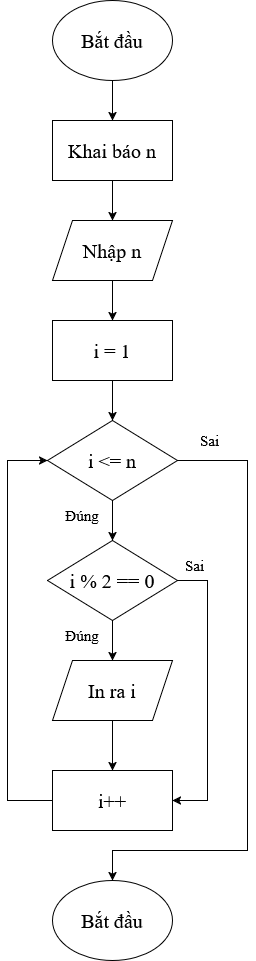

The diagram above was exported from draw.io. Its source (the exported page's mxGraphModel, read from the mxfile embedded in the PNG):
<mxGraphModel dx="980" dy="544" grid="1" gridSize="10" guides="1" tooltips="1" connect="1" arrows="1" fold="1" page="1" pageScale="1" pageWidth="850" pageHeight="1100" math="0" shadow="0">
  <root>
    <mxCell id="0" />
    <mxCell id="1" parent="0" />
    <mxCell id="xSsbZCog12-Amw8PVugU-3" edge="1" parent="1" source="xSsbZCog12-Amw8PVugU-1" style="edgeStyle=orthogonalEdgeStyle;rounded=0;orthogonalLoop=1;jettySize=auto;html=1;" target="xSsbZCog12-Amw8PVugU-2" value="">
      <mxGeometry relative="1" as="geometry" />
    </mxCell>
    <mxCell id="xSsbZCog12-Amw8PVugU-1" parent="1" style="ellipse;whiteSpace=wrap;html=1;fontFamily=Times New Roman;fontSize=20;" value="Bắt đầu" vertex="1">
      <mxGeometry height="80" width="120" x="365" y="110" as="geometry" />
    </mxCell>
    <mxCell id="xSsbZCog12-Amw8PVugU-5" edge="1" parent="1" source="xSsbZCog12-Amw8PVugU-2" style="edgeStyle=orthogonalEdgeStyle;rounded=0;orthogonalLoop=1;jettySize=auto;html=1;" target="xSsbZCog12-Amw8PVugU-4" value="">
      <mxGeometry relative="1" as="geometry" />
    </mxCell>
    <mxCell id="xSsbZCog12-Amw8PVugU-2" parent="1" style="rounded=0;whiteSpace=wrap;html=1;fontFamily=Times New Roman;fontSize=20;" value="Khai báo n" vertex="1">
      <mxGeometry height="60" width="120" x="365" y="230" as="geometry" />
    </mxCell>
    <mxCell id="xSsbZCog12-Amw8PVugU-7" edge="1" parent="1" source="xSsbZCog12-Amw8PVugU-4" style="edgeStyle=orthogonalEdgeStyle;rounded=0;orthogonalLoop=1;jettySize=auto;html=1;" target="xSsbZCog12-Amw8PVugU-6" value="">
      <mxGeometry relative="1" as="geometry" />
    </mxCell>
    <mxCell id="xSsbZCog12-Amw8PVugU-4" parent="1" style="shape=parallelogram;perimeter=parallelogramPerimeter;whiteSpace=wrap;html=1;fixedSize=1;fontFamily=Times New Roman;fontSize=20;" value="Nhập n" vertex="1">
      <mxGeometry height="60" width="120" x="365" y="330" as="geometry" />
    </mxCell>
    <mxCell id="xSsbZCog12-Amw8PVugU-9" edge="1" parent="1" source="xSsbZCog12-Amw8PVugU-6" style="edgeStyle=orthogonalEdgeStyle;rounded=0;orthogonalLoop=1;jettySize=auto;html=1;" target="xSsbZCog12-Amw8PVugU-8" value="">
      <mxGeometry relative="1" as="geometry" />
    </mxCell>
    <mxCell id="xSsbZCog12-Amw8PVugU-6" parent="1" style="rounded=0;whiteSpace=wrap;html=1;fontFamily=Times New Roman;fontSize=20;" value="i = 1" vertex="1">
      <mxGeometry height="60" width="120" x="365" y="430" as="geometry" />
    </mxCell>
    <mxCell id="xSsbZCog12-Amw8PVugU-11" edge="1" parent="1" source="xSsbZCog12-Amw8PVugU-8" style="edgeStyle=orthogonalEdgeStyle;rounded=0;orthogonalLoop=1;jettySize=auto;html=1;" target="xSsbZCog12-Amw8PVugU-10" value="">
      <mxGeometry relative="1" as="geometry" />
    </mxCell>
    <mxCell id="xSsbZCog12-Amw8PVugU-8" parent="1" style="rhombus;whiteSpace=wrap;html=1;fontFamily=Times New Roman;fontSize=20;" value="i &amp;lt;= n" vertex="1">
      <mxGeometry height="80" width="130" x="360" y="530" as="geometry" />
    </mxCell>
    <mxCell id="xSsbZCog12-Amw8PVugU-14" edge="1" parent="1" source="xSsbZCog12-Amw8PVugU-10" style="edgeStyle=orthogonalEdgeStyle;rounded=0;orthogonalLoop=1;jettySize=auto;html=1;" target="xSsbZCog12-Amw8PVugU-13" value="">
      <mxGeometry relative="1" as="geometry" />
    </mxCell>
    <mxCell id="xSsbZCog12-Amw8PVugU-10" parent="1" style="rhombus;whiteSpace=wrap;html=1;fontFamily=Times New Roman;fontSize=20;" value="i % 2 == 0" vertex="1">
      <mxGeometry height="80" width="130" x="360" y="650" as="geometry" />
    </mxCell>
    <mxCell id="xSsbZCog12-Amw8PVugU-12" parent="1" style="rounded=0;whiteSpace=wrap;html=1;fontFamily=Times New Roman;fontSize=20;" value="i++" vertex="1">
      <mxGeometry height="60" width="120" x="365" y="880" as="geometry" />
    </mxCell>
    <mxCell id="xSsbZCog12-Amw8PVugU-15" edge="1" parent="1" source="xSsbZCog12-Amw8PVugU-13" style="edgeStyle=orthogonalEdgeStyle;rounded=0;orthogonalLoop=1;jettySize=auto;html=1;" target="xSsbZCog12-Amw8PVugU-12" value="">
      <mxGeometry relative="1" as="geometry" />
    </mxCell>
    <mxCell id="xSsbZCog12-Amw8PVugU-13" parent="1" style="shape=parallelogram;perimeter=parallelogramPerimeter;whiteSpace=wrap;html=1;fixedSize=1;fontFamily=Times New Roman;fontSize=20;" value="In ra i" vertex="1">
      <mxGeometry height="60" width="120" x="365" y="770" as="geometry" />
    </mxCell>
    <mxCell id="xSsbZCog12-Amw8PVugU-16" edge="1" parent="1" source="xSsbZCog12-Amw8PVugU-12" style="endArrow=classic;html=1;rounded=0;exitX=0;exitY=0.5;exitDx=0;exitDy=0;entryX=0;entryY=0.5;entryDx=0;entryDy=0;" target="xSsbZCog12-Amw8PVugU-8" value="">
      <mxGeometry height="50" relative="1" width="50" as="geometry">
        <Array as="points">
          <mxPoint x="320" y="910" />
          <mxPoint x="320" y="570" />
        </Array>
        <mxPoint x="400" y="770" as="sourcePoint" />
        <mxPoint x="450" y="720" as="targetPoint" />
      </mxGeometry>
    </mxCell>
    <mxCell id="xSsbZCog12-Amw8PVugU-17" parent="1" style="text;html=1;whiteSpace=wrap;strokeColor=none;fillColor=none;align=center;verticalAlign=middle;rounded=0;fontFamily=Times New Roman;fontSize=15;" value="Đúng" vertex="1">
      <mxGeometry height="30" width="60" x="365" y="610" as="geometry" />
    </mxCell>
    <mxCell id="xSsbZCog12-Amw8PVugU-18" parent="1" style="text;html=1;whiteSpace=wrap;strokeColor=none;fillColor=none;align=center;verticalAlign=middle;rounded=0;fontFamily=Times New Roman;fontSize=15;" value="Đúng" vertex="1">
      <mxGeometry height="30" width="60" x="365" y="730" as="geometry" />
    </mxCell>
    <mxCell id="xSsbZCog12-Amw8PVugU-19" edge="1" parent="1" source="xSsbZCog12-Amw8PVugU-10" style="endArrow=classic;html=1;rounded=0;exitX=1;exitY=0.5;exitDx=0;exitDy=0;entryX=1;entryY=0.5;entryDx=0;entryDy=0;" target="xSsbZCog12-Amw8PVugU-12" value="">
      <mxGeometry height="50" relative="1" width="50" as="geometry">
        <Array as="points">
          <mxPoint x="520" y="690" />
          <mxPoint x="520" y="910" />
        </Array>
        <mxPoint x="400" y="740" as="sourcePoint" />
        <mxPoint x="450" y="690" as="targetPoint" />
      </mxGeometry>
    </mxCell>
    <mxCell id="xSsbZCog12-Amw8PVugU-20" parent="1" style="text;html=1;whiteSpace=wrap;strokeColor=none;fillColor=none;align=center;verticalAlign=middle;rounded=0;fontFamily=Times New Roman;fontSize=15;" value="Sai" vertex="1">
      <mxGeometry height="30" width="45" x="485" y="660" as="geometry" />
    </mxCell>
    <mxCell id="xSsbZCog12-Amw8PVugU-21" parent="1" style="ellipse;whiteSpace=wrap;html=1;fontFamily=Times New Roman;fontSize=20;" value="Bắt đầu" vertex="1">
      <mxGeometry height="80" width="120" x="365" y="990" as="geometry" />
    </mxCell>
    <mxCell id="xSsbZCog12-Amw8PVugU-22" edge="1" parent="1" source="xSsbZCog12-Amw8PVugU-8" style="endArrow=classic;html=1;rounded=0;exitX=1;exitY=0.5;exitDx=0;exitDy=0;entryX=0.5;entryY=0;entryDx=0;entryDy=0;" target="xSsbZCog12-Amw8PVugU-21" value="">
      <mxGeometry height="50" relative="1" width="50" as="geometry">
        <Array as="points">
          <mxPoint x="560" y="570" />
          <mxPoint x="560" y="960" />
          <mxPoint x="425" y="960" />
        </Array>
        <mxPoint x="590" y="730" as="sourcePoint" />
        <mxPoint x="450" y="870" as="targetPoint" />
      </mxGeometry>
    </mxCell>
    <mxCell id="xSsbZCog12-Amw8PVugU-23" parent="1" style="text;html=1;whiteSpace=wrap;strokeColor=none;fillColor=none;align=center;verticalAlign=middle;rounded=0;fontFamily=Times New Roman;fontSize=15;" value="Sai" vertex="1">
      <mxGeometry height="30" width="45" x="500" y="535" as="geometry" />
    </mxCell>
  </root>
</mxGraphModel>